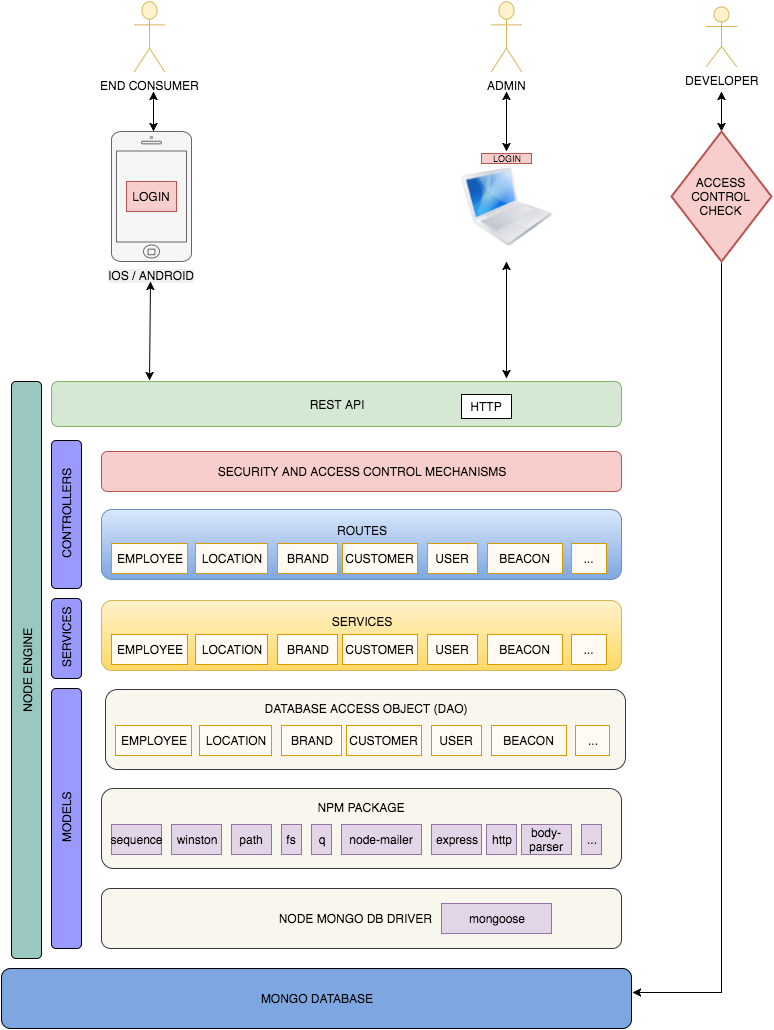

The diagram above was exported from draw.io. Its source (the exported page's mxGraphModel, read from the mxfile embedded in the PNG):
<mxGraphModel dx="950" dy="1684" grid="1" gridSize="10" guides="1" tooltips="1" connect="1" arrows="1" fold="1" page="1" pageScale="1" pageWidth="850" pageHeight="1100" background="#ffffff" math="0" shadow="0">
  <root>
    <mxCell id="0" />
    <mxCell id="1" parent="0" />
    <mxCell id="2" value="MONGO DATABASE" style="rounded=1;whiteSpace=wrap;html=1;fillColor=#7EA6E0;" vertex="1" parent="1">
      <mxGeometry x="50" y="837" width="630" height="60" as="geometry" />
    </mxCell>
    <mxCell id="3" value="NODE MONGO DB DRIVER &amp;nbsp; &amp;nbsp;" style="rounded=1;whiteSpace=wrap;html=1;fillColor=#f9f7ed;strokeColor=#36393d;" vertex="1" parent="1">
      <mxGeometry x="150" y="757" width="520" height="60" as="geometry" />
    </mxCell>
    <mxCell id="4" value="NPM PACKAGE&lt;div&gt;&lt;br&gt;&lt;/div&gt;&lt;div&gt;&lt;br&gt;&lt;div&gt;&lt;br&gt;&lt;/div&gt;&lt;/div&gt;" style="rounded=1;whiteSpace=wrap;html=1;fillColor=#f9f7ed;strokeColor=#36393d;" vertex="1" parent="1">
      <mxGeometry x="150" y="657" width="520" height="80" as="geometry" />
    </mxCell>
    <mxCell id="6" value="sequence" style="whiteSpace=wrap;html=1;fillColor=#e1d5e7;strokeColor=#9673a6;" vertex="1" parent="1">
      <mxGeometry x="160" y="693" width="50" height="30" as="geometry" />
    </mxCell>
    <mxCell id="7" value="winston" style="whiteSpace=wrap;html=1;fillColor=#e1d5e7;strokeColor=#9673a6;" vertex="1" parent="1">
      <mxGeometry x="220" y="693" width="50" height="30" as="geometry" />
    </mxCell>
    <mxCell id="8" value="path" style="whiteSpace=wrap;html=1;fillColor=#e1d5e7;strokeColor=#9673a6;" vertex="1" parent="1">
      <mxGeometry x="280" y="693" width="40" height="30" as="geometry" />
    </mxCell>
    <mxCell id="9" value="fs" style="whiteSpace=wrap;html=1;fillColor=#e1d5e7;strokeColor=#9673a6;" vertex="1" parent="1">
      <mxGeometry x="330" y="693" width="20" height="30" as="geometry" />
    </mxCell>
    <mxCell id="10" value="q" style="whiteSpace=wrap;html=1;fillColor=#e1d5e7;strokeColor=#9673a6;" vertex="1" parent="1">
      <mxGeometry x="360" y="693" width="20" height="30" as="geometry" />
    </mxCell>
    <mxCell id="11" value="node-mailer" style="whiteSpace=wrap;html=1;fillColor=#e1d5e7;strokeColor=#9673a6;" vertex="1" parent="1">
      <mxGeometry x="390" y="693" width="80" height="30" as="geometry" />
    </mxCell>
    <mxCell id="12" value="express" style="whiteSpace=wrap;html=1;fillColor=#e1d5e7;strokeColor=#9673a6;" vertex="1" parent="1">
      <mxGeometry x="480" y="693" width="50" height="30" as="geometry" />
    </mxCell>
    <mxCell id="13" value="http" style="whiteSpace=wrap;html=1;fillColor=#e1d5e7;strokeColor=#9673a6;" vertex="1" parent="1">
      <mxGeometry x="535" y="693" width="30" height="30" as="geometry" />
    </mxCell>
    <mxCell id="14" value="body-parser" style="whiteSpace=wrap;html=1;fillColor=#e1d5e7;strokeColor=#9673a6;" vertex="1" parent="1">
      <mxGeometry x="570" y="693" width="50" height="30" as="geometry" />
    </mxCell>
    <mxCell id="15" value="..." style="whiteSpace=wrap;html=1;fillColor=#e1d5e7;strokeColor=#9673a6;" vertex="1" parent="1">
      <mxGeometry x="630" y="693" width="20" height="30" as="geometry" />
    </mxCell>
    <mxCell id="17" value="MODELS" style="rounded=1;whiteSpace=wrap;html=1;horizontal=0;fillColor=#9999FF;" vertex="1" parent="1">
      <mxGeometry x="100" y="557" width="30" height="260" as="geometry" />
    </mxCell>
    <mxCell id="21" value="NODE ENGINE" style="rounded=1;whiteSpace=wrap;html=1;horizontal=0;fillColor=#9AC7BF;" vertex="1" parent="1">
      <mxGeometry x="60" y="250" width="30" height="577" as="geometry" />
    </mxCell>
    <mxCell id="22" value="mongoose" style="whiteSpace=wrap;html=1;fillColor=#e1d5e7;strokeColor=#9673a6;" vertex="1" parent="1">
      <mxGeometry x="490" y="772" width="110" height="30" as="geometry" />
    </mxCell>
    <mxCell id="23" value="SERVICES&lt;div&gt;&lt;br&gt;&lt;/div&gt;&lt;div&gt;&lt;br&gt;&lt;/div&gt;" style="rounded=1;whiteSpace=wrap;html=1;horizontal=1;fillColor=#fff2cc;strokeColor=#d6b656;gradientColor=#ffd966;" vertex="1" parent="1">
      <mxGeometry x="150" y="469" width="520" height="70" as="geometry" />
    </mxCell>
    <mxCell id="25" value="&lt;div&gt;DATABASE ACCESS OBJECT (DAO)&lt;/div&gt;&lt;div&gt;&lt;br&gt;&lt;/div&gt;&lt;div&gt;&lt;br&gt;&lt;/div&gt;&lt;div&gt;&lt;br&gt;&lt;/div&gt;" style="rounded=1;whiteSpace=wrap;html=1;fillColor=#f9f7ed;strokeColor=#36393d;" vertex="1" parent="1">
      <mxGeometry x="154" y="558" width="520" height="80" as="geometry" />
    </mxCell>
    <mxCell id="26" value="EMPLOYEE" style="whiteSpace=wrap;html=1;fillColor=#FFFAF2;strokeColor=#d79b00;" vertex="1" parent="1">
      <mxGeometry x="164" y="594" width="76" height="30" as="geometry" />
    </mxCell>
    <mxCell id="28" value="LOCATION" style="whiteSpace=wrap;html=1;fillColor=#FFFAF2;strokeColor=#d79b00;" vertex="1" parent="1">
      <mxGeometry x="248" y="594" width="72" height="30" as="geometry" />
    </mxCell>
    <mxCell id="31" value="BRAND" style="whiteSpace=wrap;html=1;fillColor=#FFFAF2;strokeColor=#d79b00;" vertex="1" parent="1">
      <mxGeometry x="330" y="594" width="60" height="30" as="geometry" />
    </mxCell>
    <mxCell id="32" value="CUSTOMER" style="whiteSpace=wrap;html=1;fillColor=#FFFAF2;strokeColor=#d79b00;" vertex="1" parent="1">
      <mxGeometry x="395" y="594" width="75" height="30" as="geometry" />
    </mxCell>
    <mxCell id="33" value="USER" style="whiteSpace=wrap;html=1;fillColor=#FFFAF2;strokeColor=#d79b00;" vertex="1" parent="1">
      <mxGeometry x="480" y="594" width="50" height="30" as="geometry" />
    </mxCell>
    <mxCell id="34" value="..." style="whiteSpace=wrap;html=1;fillColor=#FFFAF2;strokeColor=#d79b00;" vertex="1" parent="1">
      <mxGeometry x="624" y="594" width="34" height="30" as="geometry" />
    </mxCell>
    <mxCell id="35" value="BEACON" style="whiteSpace=wrap;html=1;fillColor=#FFFAF2;strokeColor=#d79b00;" vertex="1" parent="1">
      <mxGeometry x="540" y="594" width="75" height="30" as="geometry" />
    </mxCell>
    <mxCell id="36" value="EMPLOYEE" style="whiteSpace=wrap;html=1;fillColor=#FFFAF2;strokeColor=#d79b00;" vertex="1" parent="1">
      <mxGeometry x="160" y="503" width="76" height="30" as="geometry" />
    </mxCell>
    <mxCell id="37" value="LOCATION" style="whiteSpace=wrap;html=1;fillColor=#FFFAF2;strokeColor=#d79b00;" vertex="1" parent="1">
      <mxGeometry x="244" y="503" width="72" height="30" as="geometry" />
    </mxCell>
    <mxCell id="38" value="BRAND" style="whiteSpace=wrap;html=1;fillColor=#FFFAF2;strokeColor=#d79b00;" vertex="1" parent="1">
      <mxGeometry x="326" y="503" width="60" height="30" as="geometry" />
    </mxCell>
    <mxCell id="39" value="CUSTOMER" style="whiteSpace=wrap;html=1;fillColor=#FFFAF2;strokeColor=#d79b00;" vertex="1" parent="1">
      <mxGeometry x="391" y="503" width="75" height="30" as="geometry" />
    </mxCell>
    <mxCell id="40" value="USER" style="whiteSpace=wrap;html=1;fillColor=#FFFAF2;strokeColor=#d79b00;" vertex="1" parent="1">
      <mxGeometry x="476" y="503" width="50" height="30" as="geometry" />
    </mxCell>
    <mxCell id="41" value="..." style="whiteSpace=wrap;html=1;fillColor=#FFFAF2;strokeColor=#d79b00;" vertex="1" parent="1">
      <mxGeometry x="620" y="503" width="35" height="30" as="geometry" />
    </mxCell>
    <mxCell id="42" value="BEACON" style="whiteSpace=wrap;html=1;fillColor=#FFFAF2;strokeColor=#d79b00;" vertex="1" parent="1">
      <mxGeometry x="536" y="503" width="75" height="30" as="geometry" />
    </mxCell>
    <mxCell id="43" value="SERVICES" style="rounded=1;whiteSpace=wrap;html=1;horizontal=0;fillColor=#9999FF;" vertex="1" parent="1">
      <mxGeometry x="100" y="467" width="30" height="80" as="geometry" />
    </mxCell>
    <mxCell id="44" value="CONTROLLERS" style="rounded=1;whiteSpace=wrap;html=1;horizontal=0;fillColor=#9999FF;" vertex="1" parent="1">
      <mxGeometry x="100" y="309" width="30" height="148" as="geometry" />
    </mxCell>
    <mxCell id="45" value="&lt;div&gt;ROUTES&lt;/div&gt;&lt;div&gt;&lt;br&gt;&lt;/div&gt;&lt;div&gt;&lt;br&gt;&lt;/div&gt;" style="rounded=1;whiteSpace=wrap;html=1;horizontal=1;fillColor=#dae8fc;strokeColor=#6c8ebf;gradientColor=#7ea6e0;" vertex="1" parent="1">
      <mxGeometry x="150" y="378" width="520" height="70" as="geometry" />
    </mxCell>
    <mxCell id="46" value="EMPLOYEE" style="whiteSpace=wrap;html=1;fillColor=#FFFAF2;strokeColor=#d79b00;" vertex="1" parent="1">
      <mxGeometry x="160" y="412" width="76" height="30" as="geometry" />
    </mxCell>
    <mxCell id="47" value="LOCATION" style="whiteSpace=wrap;html=1;fillColor=#FFFAF2;strokeColor=#d79b00;" vertex="1" parent="1">
      <mxGeometry x="244" y="412" width="72" height="30" as="geometry" />
    </mxCell>
    <mxCell id="48" value="BRAND" style="whiteSpace=wrap;html=1;fillColor=#FFFAF2;strokeColor=#d79b00;" vertex="1" parent="1">
      <mxGeometry x="326" y="412" width="60" height="30" as="geometry" />
    </mxCell>
    <mxCell id="49" value="CUSTOMER" style="whiteSpace=wrap;html=1;fillColor=#FFFAF2;strokeColor=#d79b00;" vertex="1" parent="1">
      <mxGeometry x="391" y="412" width="75" height="30" as="geometry" />
    </mxCell>
    <mxCell id="50" value="USER" style="whiteSpace=wrap;html=1;fillColor=#FFFAF2;strokeColor=#d79b00;" vertex="1" parent="1">
      <mxGeometry x="476" y="412" width="50" height="30" as="geometry" />
    </mxCell>
    <mxCell id="51" value="..." style="whiteSpace=wrap;html=1;fillColor=#FFFAF2;strokeColor=#d79b00;" vertex="1" parent="1">
      <mxGeometry x="620" y="412" width="35" height="30" as="geometry" />
    </mxCell>
    <mxCell id="52" value="BEACON" style="whiteSpace=wrap;html=1;fillColor=#FFFAF2;strokeColor=#d79b00;" vertex="1" parent="1">
      <mxGeometry x="536" y="412" width="75" height="30" as="geometry" />
    </mxCell>
    <mxCell id="53" value="&lt;div&gt;REST API&lt;/div&gt;" style="rounded=1;whiteSpace=wrap;html=1;horizontal=1;fillColor=#d5e8d4;strokeColor=#82b366;" vertex="1" parent="1">
      <mxGeometry x="100" y="250" width="570" height="45" as="geometry" />
    </mxCell>
    <mxCell id="54" value="HTTP" style="whiteSpace=wrap;html=1;" vertex="1" parent="1">
      <mxGeometry x="510" y="263" width="50" height="24" as="geometry" />
    </mxCell>
    <mxCell id="55" value="DEVELOPER" style="shape=umlActor;verticalLabelPosition=bottom;labelBackgroundColor=#ffffff;verticalAlign=top;html=1;fillColor=#fff2cc;strokeColor=#d6b656;" vertex="1" parent="1">
      <mxGeometry x="755" y="-125" width="30" height="60" as="geometry" />
    </mxCell>
    <mxCell id="56" value="END CONSUMER" style="shape=umlActor;verticalLabelPosition=bottom;labelBackgroundColor=#ffffff;verticalAlign=top;html=1;fillColor=#fff2cc;strokeColor=#d6b656;" vertex="1" parent="1">
      <mxGeometry x="183" y="-130" width="30" height="70" as="geometry" />
    </mxCell>
    <mxCell id="58" value="&lt;div&gt;SECURITY AND ACCESS CONTROL MECHANISMS&lt;/div&gt;" style="rounded=1;whiteSpace=wrap;html=1;horizontal=1;fillColor=#f8cecc;strokeColor=#b85450;" vertex="1" parent="1">
      <mxGeometry x="150" y="320" width="520" height="40" as="geometry" />
    </mxCell>
    <mxCell id="59" value="" style="endArrow=classic;startArrow=classic;html=1;" edge="1" parent="1">
      <mxGeometry width="50" height="50" relative="1" as="geometry">
        <mxPoint x="770" as="sourcePoint" />
        <mxPoint x="770" y="-40" as="targetPoint" />
      </mxGeometry>
    </mxCell>
    <mxCell id="81" style="edgeStyle=orthogonalEdgeStyle;rounded=0;html=1;jettySize=auto;orthogonalLoop=1;entryX=1.002;entryY=0.4;entryPerimeter=0;" edge="1" parent="1" source="61" target="2">
      <mxGeometry relative="1" as="geometry">
        <mxPoint x="770" y="890" as="targetPoint" />
        <Array as="points">
          <mxPoint x="770" y="861" />
        </Array>
      </mxGeometry>
    </mxCell>
    <mxCell id="61" value="ACCESS CONTROL CHECK" style="strokeWidth=2;html=1;shape=mxgraph.flowchart.decision;whiteSpace=wrap;fillColor=#f8cecc;strokeColor=#b85450;" vertex="1" parent="1">
      <mxGeometry x="720" width="100" height="130" as="geometry" />
    </mxCell>
    <mxCell id="62" value="IOS / ANDROID" style="html=1;verticalLabelPosition=bottom;labelBackgroundColor=#F0F0F0;verticalAlign=top;shadow=0;dashed=0;strokeWidth=1;shape=mxgraph.ios7.misc.iphone;fillColor=#f5f5f5;strokeColor=#666666;" vertex="1" parent="1">
      <mxGeometry x="160" width="80" height="130" as="geometry" />
    </mxCell>
    <mxCell id="66" value="" style="endArrow=classic;startArrow=classic;html=1;" edge="1" parent="1">
      <mxGeometry x="145" y="90" width="50" height="50" as="geometry">
        <mxPoint x="198" y="249" as="sourcePoint" />
        <mxPoint x="199" y="150" as="targetPoint" />
      </mxGeometry>
    </mxCell>
    <mxCell id="67" value="" style="image;html=1;labelBackgroundColor=#ffffff;image=img/lib/clip_art/computers/MacBook_128x128.png;imageBackground=#ffffff;" vertex="1" parent="1">
      <mxGeometry x="510" y="20" width="90" height="110" as="geometry" />
    </mxCell>
    <mxCell id="70" value="" style="endArrow=classic;startArrow=classic;html=1;" edge="1" parent="1" target="67">
      <mxGeometry x="544" y="93" width="50" height="50" as="geometry">
        <mxPoint x="555" y="247" as="sourcePoint" />
        <mxPoint x="554.6779661016949" y="130" as="targetPoint" />
      </mxGeometry>
    </mxCell>
    <mxCell id="74" value="" style="endArrow=classic;startArrow=classic;html=1;" edge="1" parent="1">
      <mxGeometry width="50" height="50" relative="1" as="geometry">
        <mxPoint x="202" as="sourcePoint" />
        <mxPoint x="202" y="-40" as="targetPoint" />
      </mxGeometry>
    </mxCell>
    <mxCell id="76" value="LOGIN" style="whiteSpace=wrap;html=1;direction=south;fillColor=#f8cecc;strokeColor=#b85450;" vertex="1" parent="1">
      <mxGeometry x="175" y="50" width="50" height="30" as="geometry" />
    </mxCell>
    <mxCell id="79" value="ADMIN" style="shape=umlActor;verticalLabelPosition=bottom;labelBackgroundColor=#ffffff;verticalAlign=top;html=1;fillColor=#fff2cc;strokeColor=#d6b656;" vertex="1" parent="1">
      <mxGeometry x="540" y="-130" width="30" height="70" as="geometry" />
    </mxCell>
    <mxCell id="80" value="" style="endArrow=classic;startArrow=classic;html=1;" edge="1" parent="1" source="67">
      <mxGeometry x="558" y="-77" width="50" height="50" as="geometry">
        <mxPoint x="570" y="77" as="sourcePoint" />
        <mxPoint x="555" y="-40" as="targetPoint" />
      </mxGeometry>
    </mxCell>
    <mxCell id="82" value="LOGIN" style="whiteSpace=wrap;html=1;direction=south;fillColor=#f8cecc;strokeColor=#b85450;fontSize=9;" vertex="1" parent="1">
      <mxGeometry x="530" y="22" width="50" height="10" as="geometry" />
    </mxCell>
  </root>
</mxGraphModel>